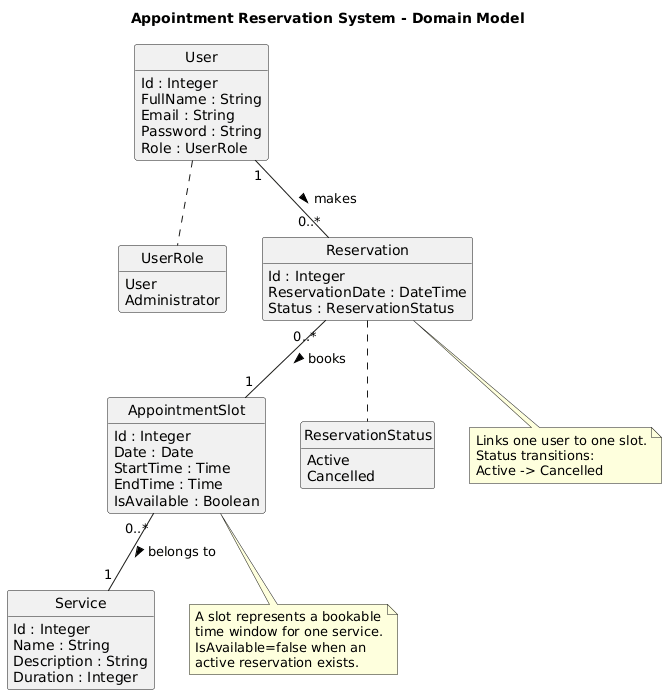

The diagram above was rendered by PlantUML. Its source (embedded in the PNG):
@startuml
title Appointment Reservation System - Domain Model

skinparam classAttributeIconSize 0
hide methods
hide circle

class User {
  Id : Integer
  FullName : String
  Email : String
  Password : String
  Role : UserRole
}

enum UserRole {
  User
  Administrator
}

class Service {
  Id : Integer
  Name : String
  Description : String
  Duration : Integer
}

class AppointmentSlot {
  Id : Integer
  Date : Date
  StartTime : Time
  EndTime : Time
  IsAvailable : Boolean
}

class Reservation {
  Id : Integer
  ReservationDate : DateTime
  Status : ReservationStatus
}

enum ReservationStatus {
  Active
  Cancelled
}

User "1" -- "0..*" Reservation : makes >
Reservation "0..*" -- "1" AppointmentSlot : books >
AppointmentSlot "0..*" -- "1" Service : belongs to >
User .. UserRole
Reservation .. ReservationStatus

note bottom of AppointmentSlot
  A slot represents a bookable
  time window for one service.
  IsAvailable=false when an
  active reservation exists.
end note

note bottom of Reservation
  Links one user to one slot.
  Status transitions:
  Active -> Cancelled
end note
@enduml